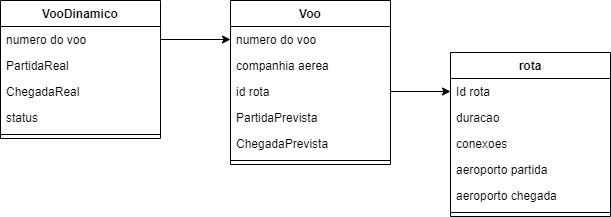

The diagram above was exported from draw.io. Its source (the exported page's mxGraphModel, read from the mxfile embedded in the PNG):
<mxGraphModel dx="782" dy="681" grid="1" gridSize="10" guides="1" tooltips="1" connect="1" arrows="1" fold="1" page="1" pageScale="1" pageWidth="850" pageHeight="1100" math="0" shadow="0">
  <root>
    <mxCell id="0" />
    <mxCell id="1" parent="0" />
    <mxCell id="HYXuezX5CbF-8F9gxDWA-1" value="Voo" style="swimlane;fontStyle=1;align=center;verticalAlign=top;childLayout=stackLayout;horizontal=1;startSize=26;horizontalStack=0;resizeParent=1;resizeParentMax=0;resizeLast=0;collapsible=1;marginBottom=0;" parent="1" vertex="1">
      <mxGeometry x="260" y="110" width="160" height="164" as="geometry" />
    </mxCell>
    <mxCell id="HYXuezX5CbF-8F9gxDWA-2" value="numero do voo" style="text;strokeColor=none;fillColor=none;align=left;verticalAlign=top;spacingLeft=4;spacingRight=4;overflow=hidden;rotatable=0;points=[[0,0.5],[1,0.5]];portConstraint=eastwest;" parent="HYXuezX5CbF-8F9gxDWA-1" vertex="1">
      <mxGeometry y="26" width="160" height="26" as="geometry" />
    </mxCell>
    <mxCell id="HYXuezX5CbF-8F9gxDWA-5" value="companhia aerea" style="text;strokeColor=none;fillColor=none;align=left;verticalAlign=top;spacingLeft=4;spacingRight=4;overflow=hidden;rotatable=0;points=[[0,0.5],[1,0.5]];portConstraint=eastwest;" parent="HYXuezX5CbF-8F9gxDWA-1" vertex="1">
      <mxGeometry y="52" width="160" height="26" as="geometry" />
    </mxCell>
    <mxCell id="HYXuezX5CbF-8F9gxDWA-6" value="id rota" style="text;strokeColor=none;fillColor=none;align=left;verticalAlign=top;spacingLeft=4;spacingRight=4;overflow=hidden;rotatable=0;points=[[0,0.5],[1,0.5]];portConstraint=eastwest;" parent="HYXuezX5CbF-8F9gxDWA-1" vertex="1">
      <mxGeometry y="78" width="160" height="26" as="geometry" />
    </mxCell>
    <mxCell id="HYXuezX5CbF-8F9gxDWA-7" value="PartidaPrevista" style="text;strokeColor=none;fillColor=none;align=left;verticalAlign=top;spacingLeft=4;spacingRight=4;overflow=hidden;rotatable=0;points=[[0,0.5],[1,0.5]];portConstraint=eastwest;" parent="HYXuezX5CbF-8F9gxDWA-1" vertex="1">
      <mxGeometry y="104" width="160" height="26" as="geometry" />
    </mxCell>
    <mxCell id="HYXuezX5CbF-8F9gxDWA-8" value="ChegadaPrevista" style="text;strokeColor=none;fillColor=none;align=left;verticalAlign=top;spacingLeft=4;spacingRight=4;overflow=hidden;rotatable=0;points=[[0,0.5],[1,0.5]];portConstraint=eastwest;" parent="HYXuezX5CbF-8F9gxDWA-1" vertex="1">
      <mxGeometry y="130" width="160" height="26" as="geometry" />
    </mxCell>
    <mxCell id="HYXuezX5CbF-8F9gxDWA-3" value="" style="line;strokeWidth=1;fillColor=none;align=left;verticalAlign=middle;spacingTop=-1;spacingLeft=3;spacingRight=3;rotatable=0;labelPosition=right;points=[];portConstraint=eastwest;strokeColor=inherit;" parent="HYXuezX5CbF-8F9gxDWA-1" vertex="1">
      <mxGeometry y="156" width="160" height="8" as="geometry" />
    </mxCell>
    <mxCell id="HYXuezX5CbF-8F9gxDWA-14" value="rota" style="swimlane;fontStyle=1;align=center;verticalAlign=top;childLayout=stackLayout;horizontal=1;startSize=26;horizontalStack=0;resizeParent=1;resizeParentMax=0;resizeLast=0;collapsible=1;marginBottom=0;" parent="1" vertex="1">
      <mxGeometry x="480" y="162" width="160" height="164" as="geometry" />
    </mxCell>
    <mxCell id="HYXuezX5CbF-8F9gxDWA-15" value="Id rota" style="text;strokeColor=none;fillColor=none;align=left;verticalAlign=top;spacingLeft=4;spacingRight=4;overflow=hidden;rotatable=0;points=[[0,0.5],[1,0.5]];portConstraint=eastwest;" parent="HYXuezX5CbF-8F9gxDWA-14" vertex="1">
      <mxGeometry y="26" width="160" height="26" as="geometry" />
    </mxCell>
    <mxCell id="HYXuezX5CbF-8F9gxDWA-16" value="duracao" style="text;strokeColor=none;fillColor=none;align=left;verticalAlign=top;spacingLeft=4;spacingRight=4;overflow=hidden;rotatable=0;points=[[0,0.5],[1,0.5]];portConstraint=eastwest;" parent="HYXuezX5CbF-8F9gxDWA-14" vertex="1">
      <mxGeometry y="52" width="160" height="26" as="geometry" />
    </mxCell>
    <mxCell id="HYXuezX5CbF-8F9gxDWA-17" value="conexoes" style="text;strokeColor=none;fillColor=none;align=left;verticalAlign=top;spacingLeft=4;spacingRight=4;overflow=hidden;rotatable=0;points=[[0,0.5],[1,0.5]];portConstraint=eastwest;" parent="HYXuezX5CbF-8F9gxDWA-14" vertex="1">
      <mxGeometry y="78" width="160" height="26" as="geometry" />
    </mxCell>
    <mxCell id="HYXuezX5CbF-8F9gxDWA-18" value="aeroporto partida" style="text;strokeColor=none;fillColor=none;align=left;verticalAlign=top;spacingLeft=4;spacingRight=4;overflow=hidden;rotatable=0;points=[[0,0.5],[1,0.5]];portConstraint=eastwest;" parent="HYXuezX5CbF-8F9gxDWA-14" vertex="1">
      <mxGeometry y="104" width="160" height="26" as="geometry" />
    </mxCell>
    <mxCell id="HYXuezX5CbF-8F9gxDWA-19" value="aeroporto chegada" style="text;strokeColor=none;fillColor=none;align=left;verticalAlign=top;spacingLeft=4;spacingRight=4;overflow=hidden;rotatable=0;points=[[0,0.5],[1,0.5]];portConstraint=eastwest;" parent="HYXuezX5CbF-8F9gxDWA-14" vertex="1">
      <mxGeometry y="130" width="160" height="26" as="geometry" />
    </mxCell>
    <mxCell id="HYXuezX5CbF-8F9gxDWA-23" value="" style="line;strokeWidth=1;fillColor=none;align=left;verticalAlign=middle;spacingTop=-1;spacingLeft=3;spacingRight=3;rotatable=0;labelPosition=right;points=[];portConstraint=eastwest;strokeColor=inherit;" parent="HYXuezX5CbF-8F9gxDWA-14" vertex="1">
      <mxGeometry y="156" width="160" height="8" as="geometry" />
    </mxCell>
    <mxCell id="HYXuezX5CbF-8F9gxDWA-25" style="edgeStyle=orthogonalEdgeStyle;rounded=0;orthogonalLoop=1;jettySize=auto;html=1;exitX=1;exitY=0.5;exitDx=0;exitDy=0;entryX=0;entryY=0.5;entryDx=0;entryDy=0;" parent="1" source="HYXuezX5CbF-8F9gxDWA-6" target="HYXuezX5CbF-8F9gxDWA-15" edge="1">
      <mxGeometry relative="1" as="geometry" />
    </mxCell>
    <mxCell id="WEewAUqX0oLlVIA4MauL-1" value="VooDinamico" style="swimlane;fontStyle=1;align=center;verticalAlign=top;childLayout=stackLayout;horizontal=1;startSize=26;horizontalStack=0;resizeParent=1;resizeParentMax=0;resizeLast=0;collapsible=1;marginBottom=0;" parent="1" vertex="1">
      <mxGeometry x="30" y="110" width="160" height="138" as="geometry" />
    </mxCell>
    <mxCell id="WEewAUqX0oLlVIA4MauL-2" value="numero do voo" style="text;strokeColor=none;fillColor=none;align=left;verticalAlign=top;spacingLeft=4;spacingRight=4;overflow=hidden;rotatable=0;points=[[0,0.5],[1,0.5]];portConstraint=eastwest;" parent="WEewAUqX0oLlVIA4MauL-1" vertex="1">
      <mxGeometry y="26" width="160" height="26" as="geometry" />
    </mxCell>
    <mxCell id="WEewAUqX0oLlVIA4MauL-7" value="PartidaReal" style="text;strokeColor=none;fillColor=none;align=left;verticalAlign=top;spacingLeft=4;spacingRight=4;overflow=hidden;rotatable=0;points=[[0,0.5],[1,0.5]];portConstraint=eastwest;" parent="WEewAUqX0oLlVIA4MauL-1" vertex="1">
      <mxGeometry y="52" width="160" height="26" as="geometry" />
    </mxCell>
    <mxCell id="WEewAUqX0oLlVIA4MauL-8" value="ChegadaReal" style="text;strokeColor=none;fillColor=none;align=left;verticalAlign=top;spacingLeft=4;spacingRight=4;overflow=hidden;rotatable=0;points=[[0,0.5],[1,0.5]];portConstraint=eastwest;" parent="WEewAUqX0oLlVIA4MauL-1" vertex="1">
      <mxGeometry y="78" width="160" height="26" as="geometry" />
    </mxCell>
    <mxCell id="WEewAUqX0oLlVIA4MauL-9" value="status" style="text;strokeColor=none;fillColor=none;align=left;verticalAlign=top;spacingLeft=4;spacingRight=4;overflow=hidden;rotatable=0;points=[[0,0.5],[1,0.5]];portConstraint=eastwest;" parent="WEewAUqX0oLlVIA4MauL-1" vertex="1">
      <mxGeometry y="104" width="160" height="26" as="geometry" />
    </mxCell>
    <mxCell id="WEewAUqX0oLlVIA4MauL-10" value="" style="line;strokeWidth=1;fillColor=none;align=left;verticalAlign=middle;spacingTop=-1;spacingLeft=3;spacingRight=3;rotatable=0;labelPosition=right;points=[];portConstraint=eastwest;strokeColor=inherit;" parent="WEewAUqX0oLlVIA4MauL-1" vertex="1">
      <mxGeometry y="130" width="160" height="8" as="geometry" />
    </mxCell>
    <mxCell id="WEewAUqX0oLlVIA4MauL-11" style="edgeStyle=orthogonalEdgeStyle;rounded=0;orthogonalLoop=1;jettySize=auto;html=1;exitX=1;exitY=0.5;exitDx=0;exitDy=0;entryX=0;entryY=0.5;entryDx=0;entryDy=0;" parent="1" source="WEewAUqX0oLlVIA4MauL-2" target="HYXuezX5CbF-8F9gxDWA-2" edge="1">
      <mxGeometry relative="1" as="geometry" />
    </mxCell>
  </root>
</mxGraphModel>